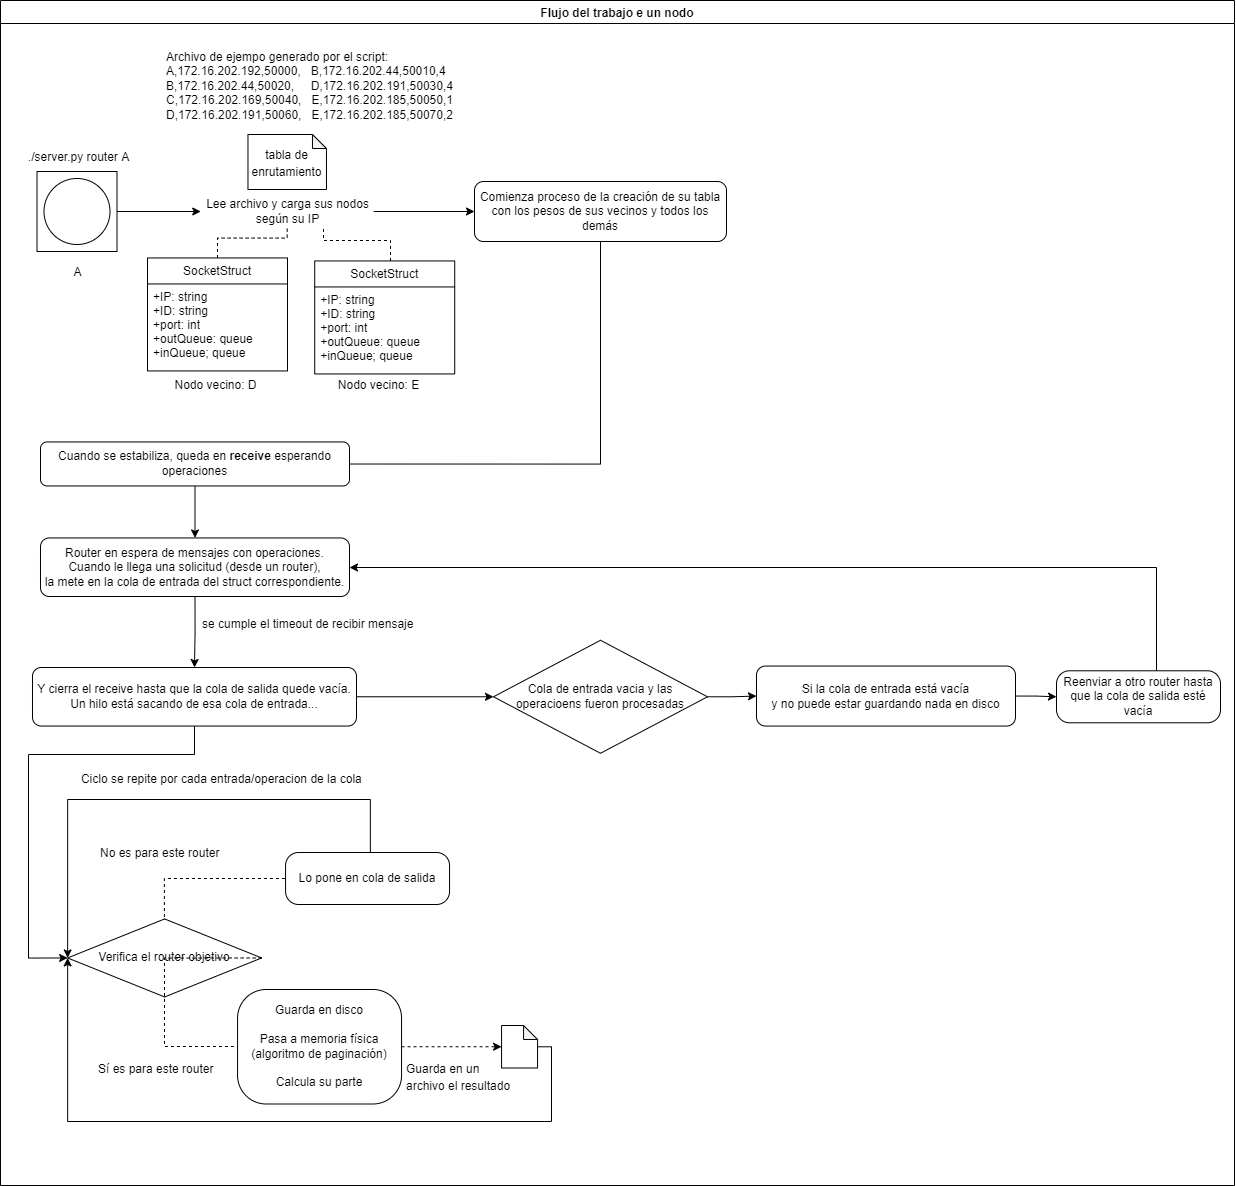

The diagram above was exported from draw.io. Its source (the exported page's mxGraphModel, read from the mxfile embedded in the PNG):
<mxGraphModel dx="1477" dy="3503" grid="0" gridSize="10" guides="1" tooltips="1" connect="1" arrows="1" fold="1" page="1" pageScale="1" pageWidth="827" pageHeight="1169" math="0" shadow="0">
  <root>
    <mxCell id="0" />
    <mxCell id="1" parent="0" />
    <mxCell id="2" value="Flujo del trabajo e un nodo" style="swimlane;" vertex="1" parent="1">
      <mxGeometry x="1055" y="1060" width="1234" height="1185" as="geometry" />
    </mxCell>
    <mxCell id="3" value="&lt;span style=&quot;&quot;&gt;Verifica el router objetivo&lt;/span&gt;" style="rhombus;whiteSpace=wrap;html=1;" vertex="1" parent="2">
      <mxGeometry x="67.14000000000004" y="918.45" width="194" height="78" as="geometry" />
    </mxCell>
    <mxCell id="4" value="" style="ellipse;whiteSpace=wrap;html=1;aspect=fixed;" vertex="1" parent="2">
      <mxGeometry x="43.5" y="178" width="66" height="66" as="geometry" />
    </mxCell>
    <mxCell id="5" value="" style="whiteSpace=wrap;html=1;aspect=fixed;fillColor=none;" vertex="1" parent="2">
      <mxGeometry x="36.5" y="171" width="80" height="80" as="geometry" />
    </mxCell>
    <mxCell id="6" value="./server.py router A" style="text;html=1;align=center;verticalAlign=middle;resizable=0;points=[];autosize=1;strokeColor=none;fillColor=none;" vertex="1" parent="2">
      <mxGeometry x="22" y="148.45" width="111" height="18" as="geometry" />
    </mxCell>
    <mxCell id="7" value="Lee archivo y carga sus nodos&lt;br&gt;según su IP" style="text;html=1;align=center;verticalAlign=middle;resizable=0;points=[];autosize=1;strokeColor=none;fillColor=none;" vertex="1" parent="2">
      <mxGeometry x="200.22000000000025" y="195" width="173" height="32" as="geometry" />
    </mxCell>
    <mxCell id="8" style="edgeStyle=orthogonalEdgeStyle;rounded=0;orthogonalLoop=1;jettySize=auto;html=1;" edge="1" parent="2" source="5" target="7">
      <mxGeometry relative="1" as="geometry">
        <mxPoint x="192.11652225889065" y="211" as="targetPoint" />
      </mxGeometry>
    </mxCell>
    <mxCell id="9" value="&lt;span style=&quot;font-size: 12px;&quot;&gt;tabla de enrutamiento&lt;/span&gt;" style="shape=note;whiteSpace=wrap;html=1;backgroundOutline=1;darkOpacity=0.05;labelBackgroundColor=none;fontSize=14;fontColor=none;fillColor=none;size=14;" vertex="1" parent="2">
      <mxGeometry x="247.47000000000025" y="134" width="78.5" height="55" as="geometry" />
    </mxCell>
    <mxCell id="10" style="edgeStyle=orthogonalEdgeStyle;rounded=0;orthogonalLoop=1;jettySize=auto;html=1;dashed=1;endArrow=none;endFill=0;" edge="1" parent="2" source="11" target="7">
      <mxGeometry relative="1" as="geometry" />
    </mxCell>
    <mxCell id="11" value="SocketStruct" style="swimlane;fontStyle=0;childLayout=stackLayout;horizontal=1;startSize=26;fillColor=none;horizontalStack=0;resizeParent=1;resizeParentMax=0;resizeLast=0;collapsible=1;marginBottom=0;" vertex="1" parent="2">
      <mxGeometry x="147.00000000000026" y="257.45" width="140" height="113" as="geometry" />
    </mxCell>
    <mxCell id="12" value="+IP: string&#10;+ID: string&#10;+port: int&#10;+outQueue: queue&#10;+inQueue; queue" style="text;strokeColor=none;fillColor=none;align=left;verticalAlign=top;spacingLeft=4;spacingRight=4;overflow=hidden;rotatable=0;points=[[0,0.5],[1,0.5]];portConstraint=eastwest;" vertex="1" parent="11">
      <mxGeometry y="26" width="140" height="87" as="geometry" />
    </mxCell>
    <mxCell id="13" value="A" style="text;html=1;align=center;verticalAlign=middle;resizable=0;points=[];autosize=1;strokeColor=none;fillColor=none;" vertex="1" parent="2">
      <mxGeometry x="67.5" y="263" width="18" height="18" as="geometry" />
    </mxCell>
    <mxCell id="14" style="edgeStyle=orthogonalEdgeStyle;rounded=0;orthogonalLoop=1;jettySize=auto;html=1;dashed=1;endArrow=none;endFill=0;" edge="1" parent="2" source="15" target="7">
      <mxGeometry relative="1" as="geometry">
        <Array as="points">
          <mxPoint x="390" y="240" />
          <mxPoint x="323" y="240" />
        </Array>
      </mxGeometry>
    </mxCell>
    <mxCell id="15" value="SocketStruct" style="swimlane;fontStyle=0;childLayout=stackLayout;horizontal=1;startSize=26;fillColor=none;horizontalStack=0;resizeParent=1;resizeParentMax=0;resizeLast=0;collapsible=1;marginBottom=0;" vertex="1" parent="2">
      <mxGeometry x="314.22000000000025" y="260.45" width="140" height="113" as="geometry" />
    </mxCell>
    <mxCell id="16" value="+IP: string&#10;+ID: string&#10;+port: int&#10;+outQueue: queue&#10;+inQueue; queue" style="text;strokeColor=none;fillColor=none;align=left;verticalAlign=top;spacingLeft=4;spacingRight=4;overflow=hidden;rotatable=0;points=[[0,0.5],[1,0.5]];portConstraint=eastwest;" vertex="1" parent="15">
      <mxGeometry y="26" width="140" height="87" as="geometry" />
    </mxCell>
    <mxCell id="17" value="Nodo vecino: D" style="text;html=1;align=center;verticalAlign=middle;resizable=0;points=[];autosize=1;strokeColor=none;fillColor=none;" vertex="1" parent="2">
      <mxGeometry x="169.00000000000026" y="376.45" width="92" height="18" as="geometry" />
    </mxCell>
    <mxCell id="18" value="Nodo vecino: E" style="text;html=1;align=center;verticalAlign=middle;resizable=0;points=[];autosize=1;strokeColor=none;fillColor=none;" vertex="1" parent="2">
      <mxGeometry x="332.0000000000002" y="376.45" width="91" height="18" as="geometry" />
    </mxCell>
    <mxCell id="19" style="edgeStyle=orthogonalEdgeStyle;rounded=0;orthogonalLoop=1;jettySize=auto;html=1;endArrow=classic;endFill=1;entryX=0;entryY=0.5;entryDx=0;entryDy=0;" edge="1" parent="2" source="7" target="36">
      <mxGeometry relative="1" as="geometry">
        <mxPoint x="485.99999999999955" y="211.00000000000023" as="targetPoint" />
      </mxGeometry>
    </mxCell>
    <mxCell id="20" value="Archivo de ejempo generado por el script:&#10;A,172.16.202.192,50000,   B,172.16.202.44,50010,4&#10;B,172.16.202.44,50020,     D,172.16.202.191,50030,4                                                                          C,172.16.202.169,50040,   E,172.16.202.185,50050,1                                                                         D,172.16.202.191,50060,   E,172.16.202.185,50070,2&#10;&#10;" style="text;whiteSpace=wrap;" vertex="1" parent="2">
      <mxGeometry x="164" y="43" width="290.22" height="76" as="geometry" />
    </mxCell>
    <mxCell id="21" value="se cumple el timeout de recibir mensaje" style="text;html=1;align=left;verticalAlign=middle;resizable=0;points=[];autosize=1;strokeColor=none;fillColor=none;" vertex="1" parent="2">
      <mxGeometry x="200.22" y="601.45" width="159" height="46" as="geometry" />
    </mxCell>
    <mxCell id="22" style="edgeStyle=orthogonalEdgeStyle;rounded=0;orthogonalLoop=1;jettySize=auto;html=1;endArrow=classic;endFill=1;entryX=0;entryY=0.5;entryDx=0;entryDy=0;" edge="1" parent="2" source="23" target="3">
      <mxGeometry relative="1" as="geometry">
        <Array as="points">
          <mxPoint x="369.92" y="799" />
          <mxPoint x="66.92000000000002" y="799" />
        </Array>
        <mxPoint x="83.92" y="931.4900000000009" as="targetPoint" />
      </mxGeometry>
    </mxCell>
    <mxCell id="23" value="Lo pone en cola de salida" style="rounded=1;whiteSpace=wrap;html=1;arcSize=25;" vertex="1" parent="2">
      <mxGeometry x="285.06" y="852" width="164" height="52" as="geometry" />
    </mxCell>
    <mxCell id="24" style="edgeStyle=orthogonalEdgeStyle;rounded=0;orthogonalLoop=1;jettySize=auto;html=1;dashed=1;fontSize=14;fontColor=none;startArrow=none;startFill=0;endArrow=none;endFill=0;" edge="1" parent="2" target="23">
      <mxGeometry relative="1" as="geometry">
        <mxPoint x="163.92000000000002" y="916.45" as="sourcePoint" />
        <Array as="points">
          <mxPoint x="164.06" y="878" />
        </Array>
      </mxGeometry>
    </mxCell>
    <mxCell id="25" value="Guarda en disco&lt;br&gt;&lt;br&gt;Pasa a memoria física (algoritmo de paginación)&lt;br&gt;&lt;br&gt;Calcula su parte" style="rounded=1;whiteSpace=wrap;html=1;arcSize=25;" vertex="1" parent="2">
      <mxGeometry x="237.06" y="989" width="164" height="114.5" as="geometry" />
    </mxCell>
    <mxCell id="26" style="edgeStyle=orthogonalEdgeStyle;rounded=0;orthogonalLoop=1;jettySize=auto;html=1;dashed=1;fontSize=14;fontColor=none;startArrow=none;startFill=0;endArrow=none;endFill=0;exitX=1;exitY=0.5;exitDx=0;exitDy=0;" edge="1" parent="2" source="3" target="25">
      <mxGeometry relative="1" as="geometry">
        <mxPoint x="207.14000000000027" y="971.05" as="sourcePoint" />
        <Array as="points">
          <mxPoint x="164.06" y="1046" />
        </Array>
        <mxPoint x="143.06" y="1067" as="targetPoint" />
      </mxGeometry>
    </mxCell>
    <mxCell id="27" value="&lt;span style=&quot;color: rgb(0, 0, 0); font-family: Helvetica; font-size: 12px; font-style: normal; font-variant-ligatures: normal; font-variant-caps: normal; font-weight: 400; letter-spacing: normal; orphans: 2; text-align: center; text-indent: 0px; text-transform: none; widows: 2; word-spacing: 0px; -webkit-text-stroke-width: 0px; text-decoration-thickness: initial; text-decoration-style: initial; text-decoration-color: initial; float: none; display: inline !important;&quot;&gt;Sí es para este router&lt;/span&gt;" style="text;whiteSpace=wrap;html=1;fontSize=14;fontColor=none;labelBackgroundColor=none;" vertex="1" parent="2">
      <mxGeometry x="95.53000000000002" y="1052.9500000000007" width="119" height="31" as="geometry" />
    </mxCell>
    <mxCell id="28" value="&lt;span style=&quot;color: rgb(0, 0, 0); font-family: Helvetica; font-size: 12px; font-style: normal; font-variant-ligatures: normal; font-variant-caps: normal; font-weight: 400; letter-spacing: normal; orphans: 2; text-align: center; text-indent: 0px; text-transform: none; widows: 2; word-spacing: 0px; -webkit-text-stroke-width: 0px; text-decoration-thickness: initial; text-decoration-style: initial; text-decoration-color: initial; float: none; display: inline !important;&quot;&gt;No es para este router&lt;/span&gt;" style="text;whiteSpace=wrap;html=1;fontSize=14;fontColor=none;labelBackgroundColor=none;" vertex="1" parent="2">
      <mxGeometry x="98.05999999999999" y="837" width="130" height="31" as="geometry" />
    </mxCell>
    <mxCell id="29" style="edgeStyle=orthogonalEdgeStyle;rounded=0;orthogonalLoop=1;jettySize=auto;html=1;endArrow=classic;endFill=1;entryX=0;entryY=0.5;entryDx=0;entryDy=0;" edge="1" parent="2" source="30" target="3">
      <mxGeometry relative="1" as="geometry">
        <Array as="points">
          <mxPoint x="551.0600000000001" y="1046" />
          <mxPoint x="551.0600000000001" y="1121" />
          <mxPoint x="67.06" y="1121" />
        </Array>
        <mxPoint x="82.92" y="982.7500000000011" as="targetPoint" />
      </mxGeometry>
    </mxCell>
    <mxCell id="30" value="" style="shape=note;whiteSpace=wrap;html=1;backgroundOutline=1;darkOpacity=0.05;labelBackgroundColor=none;fontSize=14;fontColor=none;fillColor=none;size=14;" vertex="1" parent="2">
      <mxGeometry x="501.06000000000006" y="1024.9900000000007" width="36" height="42.52" as="geometry" />
    </mxCell>
    <mxCell id="31" style="edgeStyle=orthogonalEdgeStyle;rounded=0;orthogonalLoop=1;jettySize=auto;html=1;dashed=1;fontSize=14;fontColor=none;startArrow=none;startFill=0;endArrow=classic;endFill=1;" edge="1" parent="2" source="25" target="30">
      <mxGeometry relative="1" as="geometry" />
    </mxCell>
    <mxCell id="32" value="&lt;span style=&quot;color: rgb(0, 0, 0); font-family: Helvetica; font-size: 12px; font-style: normal; font-variant-ligatures: normal; font-variant-caps: normal; font-weight: 400; letter-spacing: normal; orphans: 2; text-align: center; text-indent: 0px; text-transform: none; widows: 2; word-spacing: 0px; -webkit-text-stroke-width: 0px; text-decoration-thickness: initial; text-decoration-style: initial; text-decoration-color: initial; float: none; display: inline !important;&quot;&gt;Guarda en un &lt;br&gt;archivo el resultado&lt;/span&gt;" style="text;whiteSpace=wrap;html=1;fontSize=14;fontColor=none;labelBackgroundColor=none;" vertex="1" parent="2">
      <mxGeometry x="404.06" y="1052.95" width="116.5" height="50.55" as="geometry" />
    </mxCell>
    <mxCell id="33" style="edgeStyle=orthogonalEdgeStyle;rounded=0;orthogonalLoop=1;jettySize=auto;html=1;endArrow=classic;endFill=1;startArrow=none;" edge="1" parent="2" source="34" target="40">
      <mxGeometry relative="1" as="geometry">
        <Array as="points">
          <mxPoint x="1156" y="567" />
        </Array>
        <mxPoint x="411" y="529.45" as="targetPoint" />
      </mxGeometry>
    </mxCell>
    <mxCell id="34" value="Reenviar a otro router hasta que la cola de salida esté vacía" style="rounded=1;whiteSpace=wrap;html=1;arcSize=25;" vertex="1" parent="2">
      <mxGeometry x="1056" y="670.28" width="164" height="52" as="geometry" />
    </mxCell>
    <mxCell id="35" style="edgeStyle=orthogonalEdgeStyle;rounded=0;orthogonalLoop=1;jettySize=auto;html=1;endArrow=classic;endFill=1;exitX=0.5;exitY=1;exitDx=0;exitDy=0;entryX=0;entryY=0.5;entryDx=0;entryDy=0;" edge="1" parent="2" source="36" target="38">
      <mxGeometry relative="1" as="geometry">
        <mxPoint x="991.5058189174115" y="211.0000000000009" as="targetPoint" />
        <Array as="points">
          <mxPoint x="600" y="463" />
        </Array>
        <mxPoint x="596.0000000000005" y="227.00000000000068" as="sourcePoint" />
      </mxGeometry>
    </mxCell>
    <mxCell id="36" value="&lt;span style=&quot;text-align: left;&quot;&gt;Comienza proceso de la creación de su tabla&lt;/span&gt;&lt;br style=&quot;text-align: left;&quot;&gt;&lt;span style=&quot;text-align: left;&quot;&gt;con los pesos de sus vecinos y todos los demás&lt;/span&gt;" style="rounded=1;whiteSpace=wrap;html=1;fillColor=default;" vertex="1" parent="2">
      <mxGeometry x="474" y="181" width="252" height="60" as="geometry" />
    </mxCell>
    <mxCell id="37" style="edgeStyle=orthogonalEdgeStyle;rounded=0;orthogonalLoop=1;jettySize=auto;html=1;exitX=0.5;exitY=1;exitDx=0;exitDy=0;entryX=0.5;entryY=0;entryDx=0;entryDy=0;startArrow=none;startFill=0;endArrow=classic;endFill=1;" edge="1" parent="2" source="38" target="40">
      <mxGeometry relative="1" as="geometry" />
    </mxCell>
    <mxCell id="38" value="&lt;span style=&quot;text-align: left;&quot;&gt;Cuando se estabiliza, queda en&amp;nbsp;&lt;/span&gt;&lt;b style=&quot;text-align: left;&quot;&gt;receive&amp;nbsp;&lt;/b&gt;&lt;span style=&quot;text-align: left;&quot;&gt;esperando&lt;/span&gt;&lt;br style=&quot;text-align: left;&quot;&gt;&lt;span style=&quot;text-align: left;&quot;&gt;operaciones&lt;/span&gt;" style="rounded=1;whiteSpace=wrap;html=1;fillColor=default;" vertex="1" parent="2">
      <mxGeometry x="40" y="441.45000000000005" width="309" height="44" as="geometry" />
    </mxCell>
    <mxCell id="39" style="edgeStyle=orthogonalEdgeStyle;rounded=0;orthogonalLoop=1;jettySize=auto;html=1;exitX=0.5;exitY=1;exitDx=0;exitDy=0;entryX=0.5;entryY=0;entryDx=0;entryDy=0;startArrow=none;startFill=0;endArrow=classic;endFill=1;" edge="1" parent="2" source="40" target="43">
      <mxGeometry relative="1" as="geometry" />
    </mxCell>
    <mxCell id="40" value="&lt;span style=&quot;text-align: left;&quot;&gt;Router en espera de mensajes con operaciones.&lt;br&gt;Cuando le llega una solicitud (desde un router),&lt;/span&gt;&lt;br style=&quot;text-align: left;&quot;&gt;&lt;span style=&quot;text-align: left;&quot;&gt;la mete en la cola de entrada del struct correspondiente.&lt;/span&gt;" style="rounded=1;whiteSpace=wrap;html=1;fillColor=default;" vertex="1" parent="2">
      <mxGeometry x="40" y="537.45" width="309" height="58.55" as="geometry" />
    </mxCell>
    <mxCell id="41" style="edgeStyle=orthogonalEdgeStyle;rounded=0;orthogonalLoop=1;jettySize=auto;html=1;exitX=0.5;exitY=1;exitDx=0;exitDy=0;entryX=0;entryY=0.5;entryDx=0;entryDy=0;startArrow=none;startFill=0;endArrow=classic;endFill=1;" edge="1" parent="2" source="43" target="3">
      <mxGeometry relative="1" as="geometry">
        <Array as="points">
          <mxPoint x="194" y="754" />
          <mxPoint x="28" y="754" />
          <mxPoint x="28" y="957" />
        </Array>
      </mxGeometry>
    </mxCell>
    <mxCell id="42" style="edgeStyle=orthogonalEdgeStyle;rounded=0;orthogonalLoop=1;jettySize=auto;html=1;exitX=1;exitY=0.5;exitDx=0;exitDy=0;entryX=0;entryY=0.5;entryDx=0;entryDy=0;startArrow=none;startFill=0;endArrow=classic;endFill=1;" edge="1" parent="2" source="43" target="45">
      <mxGeometry relative="1" as="geometry" />
    </mxCell>
    <mxCell id="43" value="&lt;span style=&quot;text-align: left;&quot;&gt;Y cierra el receive hasta que la cola de salida quede vacía.&lt;/span&gt;&lt;br style=&quot;text-align: left;&quot;&gt;&lt;span style=&quot;text-align: left;&quot;&gt;Un hilo está sacando de esa cola de entrada...&lt;/span&gt;" style="rounded=1;whiteSpace=wrap;html=1;fillColor=default;" vertex="1" parent="2">
      <mxGeometry x="32" y="667.0000000000001" width="324" height="58.55" as="geometry" />
    </mxCell>
    <mxCell id="44" style="edgeStyle=orthogonalEdgeStyle;rounded=0;orthogonalLoop=1;jettySize=auto;html=1;exitX=1;exitY=0.5;exitDx=0;exitDy=0;entryX=0;entryY=0.5;entryDx=0;entryDy=0;startArrow=none;startFill=0;endArrow=classic;endFill=1;" edge="1" parent="2" source="45" target="48">
      <mxGeometry relative="1" as="geometry" />
    </mxCell>
    <mxCell id="45" value="Cola de entrada vacia y las operacioens fueron procesadas" style="rhombus;whiteSpace=wrap;html=1;" vertex="1" parent="2">
      <mxGeometry x="493" y="639.78" width="214" height="113" as="geometry" />
    </mxCell>
    <mxCell id="46" value="Ciclo se repite por cada entrada/operacion de la cola&amp;nbsp;" style="text;html=1;strokeColor=none;fillColor=none;align=center;verticalAlign=middle;whiteSpace=wrap;rounded=0;" vertex="1" parent="2">
      <mxGeometry x="73.22" y="764" width="300" height="30" as="geometry" />
    </mxCell>
    <mxCell id="47" style="edgeStyle=orthogonalEdgeStyle;rounded=0;orthogonalLoop=1;jettySize=auto;html=1;exitX=1;exitY=0.5;exitDx=0;exitDy=0;entryX=0;entryY=0.5;entryDx=0;entryDy=0;startArrow=none;startFill=0;endArrow=classic;endFill=1;" edge="1" parent="2" source="48" target="34">
      <mxGeometry relative="1" as="geometry" />
    </mxCell>
    <mxCell id="48" value="Si la cola de entrada está vacía&lt;br&gt;y no puede estar guardando nada en disco" style="rounded=1;whiteSpace=wrap;html=1;fillColor=default;" vertex="1" parent="2">
      <mxGeometry x="756" y="665.55" width="259" height="60" as="geometry" />
    </mxCell>
  </root>
</mxGraphModel>